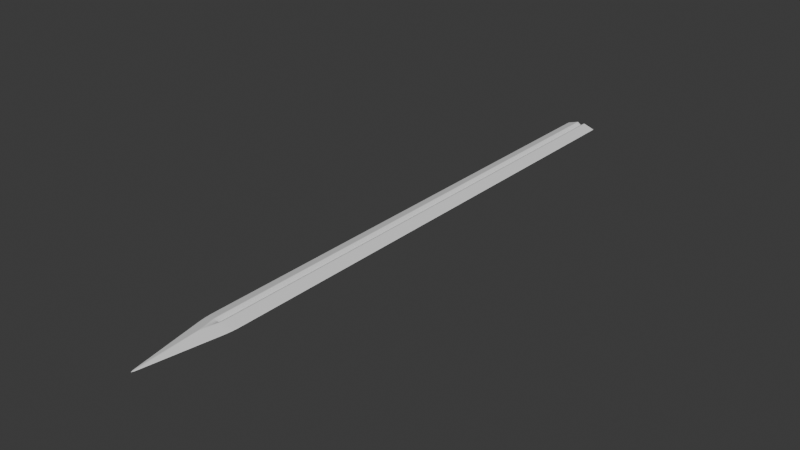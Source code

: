 # Source: Sword5.blend  (saved by Blender 4.3.34; exported with 4.5.12 LTS)
import bpy
from mathutils import Matrix  # noqa: F401  (used for matrix-valued properties, if any)

bpy.ops.wm.read_factory_settings(use_empty=True)
scene = bpy.context.scene
scene.name = 'Scene'

# ---- world
world_world = bpy.data.worlds.new('World'); scene.world = world_world
world_world.use_nodes = True; world_world.node_tree.nodes.clear()
_N = world_world.node_tree.nodes; _L = world_world.node_tree.links
n0 = _N.new('ShaderNodeOutputWorld'); n0.name = 'World Output'; n0.location = (300, 300)
n1 = _N.new('ShaderNodeBackground'); n1.name = 'Background'; n1.location = (10, 300)
n1.inputs[0].default_value = (0.05088, 0.05088, 0.05088, 1.0)
_L.new(n1.outputs[0], n0.inputs[0])
n0.is_active_output = True
world_world.color = (0.05088, 0.05088, 0.05088)
world_world.sun_shadow_jitter_overblur = 0.0

# ---- meshes
me_cube = bpy.data.meshes.new('Cube')
me_cube.from_pydata([(0.0, -100.0, 0.0), (-100.0, 100.0, 0.0), (100.0, 100.0, 0.0), (-100.0, 0.0, 0.0), (0.0, 100.0, -24.7), (100.0, 0.0, 0.0), (0.0, 100.0, 24.7), (1.907e-06, 0.0, -24.73), (-1.907e-06, 0.0, 24.73), (-24.18, 100.0, -75.82), (24.18, 100.0, -75.82), (24.18, 100.0, 75.82), (-24.18, 100.0, 75.82), (24.07, 0.0, 75.93), (-24.07, 0.0, 75.93), (0.0, -21.25, 78.75), (-24.07, 0.0, -75.93), (24.07, 0.0, -75.93), (0.0, -21.25, -78.75), (-24.18, 100.0, -75.82), (0.0, 100.0, -24.7), (0.0, 100.0, 24.7), (24.18, 100.0, 75.82), (-24.18, 100.0, 75.82), (24.18, 100.0, -75.82), (-100.0, 100.0, 0.0), (100.0, 100.0, 0.0), (-24.18, 580.0, -75.82), (0.0, 580.0, -24.7), (0.0, 580.0, 24.7), (24.18, 580.0, 75.82), (-24.18, 580.0, 75.82), (24.18, 580.0, -75.82), (-100.0, 580.0, 0.0), (100.0, 580.0, 0.0)], [], [(2, 11, 13, 5), (12, 6, 21, 23), (5, 13, 15, 0), (3, 16, 18, 0), (15, 14, 3, 0), (9, 1, 25, 19), (18, 17, 5, 0), (2, 10, 24, 26), (1, 9, 16, 3), (12, 1, 3, 14), (10, 2, 5, 17), (1, 12, 23, 25), (13, 8, 14, 15), (16, 7, 17, 18), (6, 8, 13, 11), (4, 7, 16, 9), (11, 2, 26, 22), (10, 4, 20, 24), (6, 11, 22, 21), (4, 9, 19, 20), (10, 17, 7, 4), (12, 14, 8, 6), (21, 22, 30, 29), (24, 20, 28, 32), (22, 26, 34, 30), (20, 19, 27, 28), (19, 25, 33, 27), (26, 24, 32, 34), (23, 21, 29, 31), (25, 23, 31, 33)])
_uv = me_cube.uv_layers.new(name='UVMap')
_uv.uv.foreach_set('vector', [0.625, 0.5, 0.7198, 0.5, 0.7199, 0.625, 0.625, 0.625, 0.7802, 0.5, 0.75, 0.5, 0.75, 0.5, 0.7802, 0.5, 0.625, 0.625, 0.7199, 0.625, 0.7234, 0.6516, 0.625, 0.75, 0.125, 0.625, 0.2199, 0.625, 0.2234, 0.6516, 0.125, 0.75, 0.75, 0.6516, 0.7801, 0.625, 0.875, 0.625, 0.75, 0.75, 0.2198, 0.5, 0.125, 0.5, 0.125, 0.5, 0.2198, 0.5, 0.25, 0.6516, 0.2801, 0.625, 0.375, 0.625, 0.25, 0.75, 0.375, 0.5, 0.2802, 0.5, 0.2802, 0.5, 0.375, 0.5, 0.125, 0.5, 0.2198, 0.5, 0.2199, 0.625, 0.125, 0.625, 0.7802, 0.5, 0.875, 0.5, 0.875, 0.625, 0.7801, 0.625, 0.2802, 0.5, 0.375, 0.5, 0.375, 0.625, 0.2801, 0.625, 0.875, 0.5, 0.7802, 0.5, 0.7802, 0.5, 0.875, 0.5, 0.75, 0.64, 0.765, 0.6325, 0.7801, 0.625, 0.75, 0.6516, 0.2199, 0.625, 0.2274, 0.6325, 0.235, 0.64, 0.2234, 0.6516, 0.75, 0.5, 0.75, 0.625, 0.7199, 0.625, 0.7198, 0.5, 0.25, 0.5, 0.25, 0.625, 0.2199, 0.625, 0.2198, 0.5, 0.7198, 0.5, 0.625, 0.5, 0.625, 0.5, 0.7198, 0.5, 0.2802, 0.5, 0.25, 0.5, 0.25, 0.5, 0.2802, 0.5, 0.75, 0.5, 0.7198, 0.5, 0.7198, 0.5, 0.75, 0.5, 0.25, 0.5, 0.2198, 0.5, 0.2198, 0.5, 0.25, 0.5, 0.2802, 0.5, 0.2801, 0.625, 0.25, 0.625, 0.25, 0.5, 0.7802, 0.5, 0.7801, 0.625, 0.75, 0.625, 0.75, 0.5, 0.75, 0.5, 0.7198, 0.5, 0.7198, 0.5, 0.75, 0.5, 0.2802, 0.5, 0.25, 0.5, 0.25, 0.5, 0.2802, 0.5, 0.7198, 0.5, 0.625, 0.5, 0.625, 0.5, 0.7198, 0.5, 0.25, 0.5, 0.2198, 0.5, 0.2198, 0.5, 0.25, 0.5, 0.2198, 0.5, 0.125, 0.5, 0.125, 0.5, 0.2198, 0.5, 0.375, 0.5, 0.2802, 0.5, 0.2802, 0.5, 0.375, 0.5, 0.7802, 0.5, 0.75, 0.5, 0.75, 0.5, 0.7802, 0.5, 0.875, 0.5, 0.7802, 0.5, 0.7802, 0.5, 0.875, 0.5])
me_cube.update()

# ---- objects
ob_cube = bpy.data.objects.new('Cube', me_cube)

# ---- transforms, parenting, visibility, modifiers, constraints
ob_cube.location = (0.0, 0.0, 0.0)
ob_cube.scale = (0.18, 1.0, 0.06)
_m = ob_cube.modifiers.new('Subdivision', 'SUBSURF')
_m.subdivision_type = 'SIMPLE'
_m.levels = 3
_m.render_levels = 3
_m = ob_cube.modifiers.new('Subdivision.001', 'SUBSURF')
_m.render_levels = 1

# ---- collection membership
scene.collection.objects.link(ob_cube)

# ---- scene / render settings (as saved in the file)
scene.frame_start = 1; scene.frame_end = 250; scene.frame_set(1)
scene.render.engine = 'BLENDER_EEVEE_NEXT'
scene.unit_settings.scale_length = 0.01
bpy.context.view_layer.update()

# ---- added for rendering (the .blend has no active camera and no usable light): camera, sun
cam_auto = bpy.data.cameras.new('AutoCamera')
cam_auto.lens = 50.0
cam_auto.sensor_width = 36.0
cam_auto.clip_end = 11058.1
ob_auto_camera = bpy.data.objects.new('AutoCamera', cam_auto)
scene.collection.objects.link(ob_auto_camera)
ob_auto_camera.location = (630.095, -516.113, 504.076)
ob_auto_camera.rotation_euler = (1.09748, -7.21219e-08, 0.694738)
scene.camera = ob_auto_camera
light_auto_sun = bpy.data.lights.new('AutoSun', 'SUN')
light_auto_sun.energy = 3.0
light_auto_sun.angle = 0.0523599
ob_auto_sun = bpy.data.objects.new('AutoSun', light_auto_sun)
scene.collection.objects.link(ob_auto_sun)
ob_auto_sun.rotation_euler = (0.872665, 0.174533, 0.523599)
bpy.context.view_layer.update()
